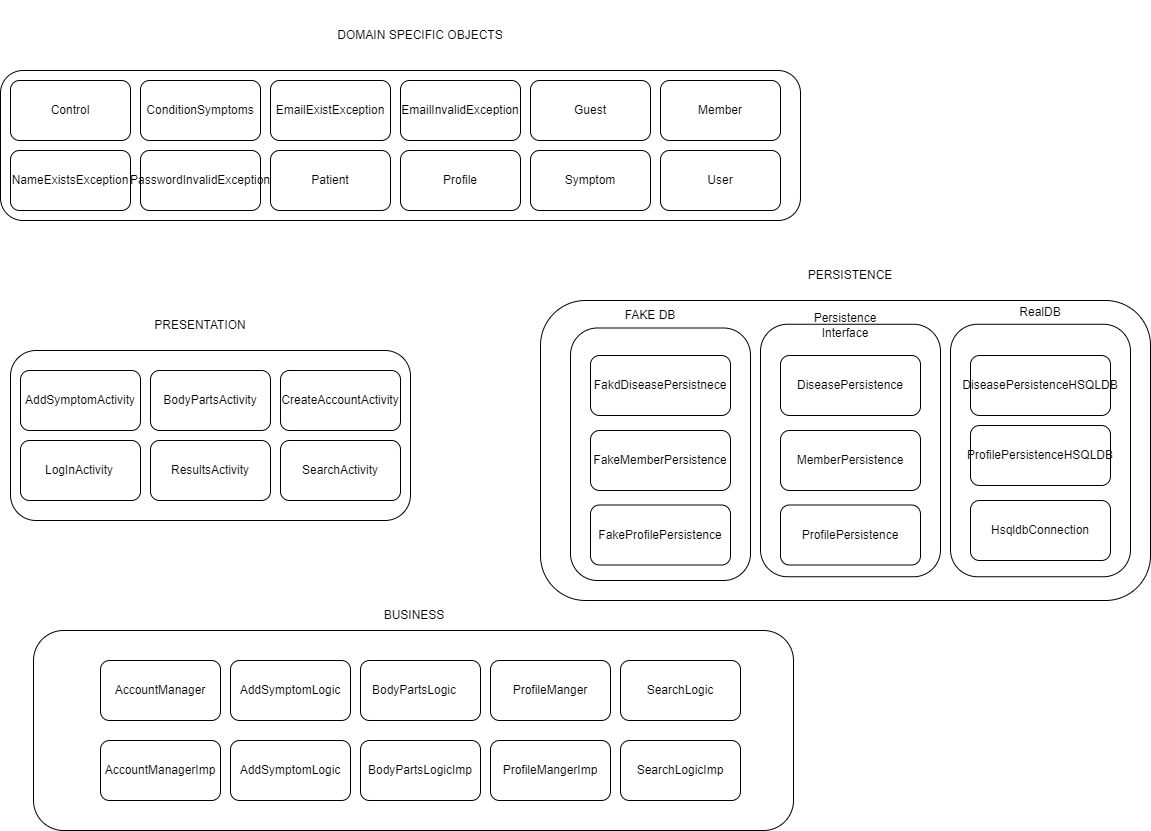

The diagram above was exported from draw.io. Its source (the exported page's mxGraphModel, read from the mxfile embedded in the PNG):
<mxGraphModel dx="1673" dy="934" grid="1" gridSize="10" guides="1" tooltips="1" connect="1" arrows="1" fold="1" page="1" pageScale="1" pageWidth="827" pageHeight="1169" math="0" shadow="0">
  <root>
    <mxCell id="0" />
    <mxCell id="1" parent="0" />
    <mxCell id="MwB4LKYUYNC_iDWu1P_C-1" value="" style="rounded=1;whiteSpace=wrap;html=1;" vertex="1" parent="1">
      <mxGeometry y="90" width="800" height="150" as="geometry" />
    </mxCell>
    <mxCell id="MwB4LKYUYNC_iDWu1P_C-2" value="DOMAIN SPECIFIC OBJECTS" style="text;html=1;strokeColor=none;fillColor=none;align=center;verticalAlign=middle;whiteSpace=wrap;rounded=0;" vertex="1" parent="1">
      <mxGeometry x="200" y="20" width="440" height="70" as="geometry" />
    </mxCell>
    <mxCell id="MwB4LKYUYNC_iDWu1P_C-3" value="" style="rounded=1;whiteSpace=wrap;html=1;" vertex="1" parent="1">
      <mxGeometry x="10" y="100" width="120" height="60" as="geometry" />
    </mxCell>
    <mxCell id="MwB4LKYUYNC_iDWu1P_C-4" value="" style="rounded=1;whiteSpace=wrap;html=1;" vertex="1" parent="1">
      <mxGeometry x="10" y="170" width="120" height="60" as="geometry" />
    </mxCell>
    <mxCell id="MwB4LKYUYNC_iDWu1P_C-5" value="" style="rounded=1;whiteSpace=wrap;html=1;" vertex="1" parent="1">
      <mxGeometry x="140" y="100" width="120" height="60" as="geometry" />
    </mxCell>
    <mxCell id="MwB4LKYUYNC_iDWu1P_C-6" value="" style="rounded=1;whiteSpace=wrap;html=1;" vertex="1" parent="1">
      <mxGeometry x="140" y="170" width="120" height="60" as="geometry" />
    </mxCell>
    <mxCell id="MwB4LKYUYNC_iDWu1P_C-7" value="" style="rounded=1;whiteSpace=wrap;html=1;" vertex="1" parent="1">
      <mxGeometry x="270" y="100" width="120" height="60" as="geometry" />
    </mxCell>
    <mxCell id="MwB4LKYUYNC_iDWu1P_C-8" value="" style="rounded=1;whiteSpace=wrap;html=1;" vertex="1" parent="1">
      <mxGeometry x="270" y="170" width="120" height="60" as="geometry" />
    </mxCell>
    <mxCell id="MwB4LKYUYNC_iDWu1P_C-9" value="" style="rounded=1;whiteSpace=wrap;html=1;" vertex="1" parent="1">
      <mxGeometry x="400" y="100" width="120" height="60" as="geometry" />
    </mxCell>
    <mxCell id="MwB4LKYUYNC_iDWu1P_C-10" value="" style="rounded=1;whiteSpace=wrap;html=1;" vertex="1" parent="1">
      <mxGeometry x="400" y="170" width="120" height="60" as="geometry" />
    </mxCell>
    <mxCell id="MwB4LKYUYNC_iDWu1P_C-11" value="" style="rounded=1;whiteSpace=wrap;html=1;" vertex="1" parent="1">
      <mxGeometry x="530" y="100" width="120" height="60" as="geometry" />
    </mxCell>
    <mxCell id="MwB4LKYUYNC_iDWu1P_C-12" value="" style="rounded=1;whiteSpace=wrap;html=1;" vertex="1" parent="1">
      <mxGeometry x="530" y="170" width="120" height="60" as="geometry" />
    </mxCell>
    <mxCell id="MwB4LKYUYNC_iDWu1P_C-13" value="" style="rounded=1;whiteSpace=wrap;html=1;" vertex="1" parent="1">
      <mxGeometry x="660" y="100" width="120" height="60" as="geometry" />
    </mxCell>
    <mxCell id="MwB4LKYUYNC_iDWu1P_C-14" value="" style="rounded=1;whiteSpace=wrap;html=1;" vertex="1" parent="1">
      <mxGeometry x="660" y="170" width="120" height="60" as="geometry" />
    </mxCell>
    <mxCell id="MwB4LKYUYNC_iDWu1P_C-15" value="Control" style="text;html=1;strokeColor=none;fillColor=none;align=center;verticalAlign=middle;whiteSpace=wrap;rounded=0;" vertex="1" parent="1">
      <mxGeometry x="40" y="115" width="60" height="30" as="geometry" />
    </mxCell>
    <mxCell id="MwB4LKYUYNC_iDWu1P_C-16" value="NameExistsException" style="text;html=1;strokeColor=none;fillColor=none;align=center;verticalAlign=middle;whiteSpace=wrap;rounded=0;" vertex="1" parent="1">
      <mxGeometry x="40" y="185" width="60" height="30" as="geometry" />
    </mxCell>
    <mxCell id="MwB4LKYUYNC_iDWu1P_C-17" value="ConditionSymptoms" style="text;html=1;strokeColor=none;fillColor=none;align=center;verticalAlign=middle;whiteSpace=wrap;rounded=0;" vertex="1" parent="1">
      <mxGeometry x="170" y="115" width="60" height="30" as="geometry" />
    </mxCell>
    <mxCell id="MwB4LKYUYNC_iDWu1P_C-18" value="PasswordInvalidException" style="text;html=1;strokeColor=none;fillColor=none;align=center;verticalAlign=middle;whiteSpace=wrap;rounded=0;" vertex="1" parent="1">
      <mxGeometry x="170" y="185" width="60" height="30" as="geometry" />
    </mxCell>
    <mxCell id="MwB4LKYUYNC_iDWu1P_C-19" value="EmailExistException" style="text;html=1;strokeColor=none;fillColor=none;align=center;verticalAlign=middle;whiteSpace=wrap;rounded=0;" vertex="1" parent="1">
      <mxGeometry x="300" y="115" width="60" height="30" as="geometry" />
    </mxCell>
    <mxCell id="MwB4LKYUYNC_iDWu1P_C-20" value="Patient" style="text;html=1;strokeColor=none;fillColor=none;align=center;verticalAlign=middle;whiteSpace=wrap;rounded=0;" vertex="1" parent="1">
      <mxGeometry x="300" y="185" width="60" height="30" as="geometry" />
    </mxCell>
    <mxCell id="MwB4LKYUYNC_iDWu1P_C-21" value="EmailInvalidException" style="text;html=1;strokeColor=none;fillColor=none;align=center;verticalAlign=middle;whiteSpace=wrap;rounded=0;" vertex="1" parent="1">
      <mxGeometry x="430" y="115" width="60" height="30" as="geometry" />
    </mxCell>
    <mxCell id="MwB4LKYUYNC_iDWu1P_C-22" value="Profile" style="text;html=1;strokeColor=none;fillColor=none;align=center;verticalAlign=middle;whiteSpace=wrap;rounded=0;" vertex="1" parent="1">
      <mxGeometry x="430" y="185" width="60" height="30" as="geometry" />
    </mxCell>
    <mxCell id="MwB4LKYUYNC_iDWu1P_C-23" value="Guest" style="text;html=1;strokeColor=none;fillColor=none;align=center;verticalAlign=middle;whiteSpace=wrap;rounded=0;" vertex="1" parent="1">
      <mxGeometry x="560" y="115" width="60" height="30" as="geometry" />
    </mxCell>
    <mxCell id="MwB4LKYUYNC_iDWu1P_C-24" value="Symptom" style="text;html=1;strokeColor=none;fillColor=none;align=center;verticalAlign=middle;whiteSpace=wrap;rounded=0;" vertex="1" parent="1">
      <mxGeometry x="560" y="185" width="60" height="30" as="geometry" />
    </mxCell>
    <mxCell id="MwB4LKYUYNC_iDWu1P_C-25" value="Member" style="text;html=1;strokeColor=none;fillColor=none;align=center;verticalAlign=middle;whiteSpace=wrap;rounded=0;" vertex="1" parent="1">
      <mxGeometry x="690" y="115" width="60" height="30" as="geometry" />
    </mxCell>
    <mxCell id="MwB4LKYUYNC_iDWu1P_C-26" value="User" style="text;html=1;strokeColor=none;fillColor=none;align=center;verticalAlign=middle;whiteSpace=wrap;rounded=0;" vertex="1" parent="1">
      <mxGeometry x="690" y="185" width="60" height="30" as="geometry" />
    </mxCell>
    <mxCell id="MwB4LKYUYNC_iDWu1P_C-27" value="PRESENTATION" style="text;html=1;strokeColor=none;fillColor=none;align=center;verticalAlign=middle;whiteSpace=wrap;rounded=0;" vertex="1" parent="1">
      <mxGeometry x="170" y="330" width="60" height="30" as="geometry" />
    </mxCell>
    <mxCell id="MwB4LKYUYNC_iDWu1P_C-28" value="" style="rounded=1;whiteSpace=wrap;html=1;" vertex="1" parent="1">
      <mxGeometry x="10" y="370" width="400" height="170" as="geometry" />
    </mxCell>
    <mxCell id="MwB4LKYUYNC_iDWu1P_C-29" value="" style="rounded=1;whiteSpace=wrap;html=1;" vertex="1" parent="1">
      <mxGeometry x="20" y="390" width="120" height="60" as="geometry" />
    </mxCell>
    <mxCell id="MwB4LKYUYNC_iDWu1P_C-30" value="" style="rounded=1;whiteSpace=wrap;html=1;" vertex="1" parent="1">
      <mxGeometry x="150" y="390" width="120" height="60" as="geometry" />
    </mxCell>
    <mxCell id="MwB4LKYUYNC_iDWu1P_C-31" value="" style="rounded=1;whiteSpace=wrap;html=1;" vertex="1" parent="1">
      <mxGeometry x="280" y="390" width="120" height="60" as="geometry" />
    </mxCell>
    <mxCell id="MwB4LKYUYNC_iDWu1P_C-32" value="" style="rounded=1;whiteSpace=wrap;html=1;" vertex="1" parent="1">
      <mxGeometry x="150" y="460" width="120" height="60" as="geometry" />
    </mxCell>
    <mxCell id="MwB4LKYUYNC_iDWu1P_C-33" value="" style="rounded=1;whiteSpace=wrap;html=1;" vertex="1" parent="1">
      <mxGeometry x="280" y="460" width="120" height="60" as="geometry" />
    </mxCell>
    <mxCell id="MwB4LKYUYNC_iDWu1P_C-34" value="" style="rounded=1;whiteSpace=wrap;html=1;" vertex="1" parent="1">
      <mxGeometry x="20" y="460" width="120" height="60" as="geometry" />
    </mxCell>
    <mxCell id="MwB4LKYUYNC_iDWu1P_C-35" value="AddSymptomActivity" style="text;html=1;strokeColor=none;fillColor=none;align=center;verticalAlign=middle;whiteSpace=wrap;rounded=0;" vertex="1" parent="1">
      <mxGeometry x="50" y="405" width="60" height="30" as="geometry" />
    </mxCell>
    <mxCell id="MwB4LKYUYNC_iDWu1P_C-36" value="BodyPartsActivity" style="text;html=1;strokeColor=none;fillColor=none;align=center;verticalAlign=middle;whiteSpace=wrap;rounded=0;" vertex="1" parent="1">
      <mxGeometry x="180" y="405" width="60" height="30" as="geometry" />
    </mxCell>
    <mxCell id="MwB4LKYUYNC_iDWu1P_C-37" value="CreateAccountActivity" style="text;html=1;strokeColor=none;fillColor=none;align=center;verticalAlign=middle;whiteSpace=wrap;rounded=0;" vertex="1" parent="1">
      <mxGeometry x="310" y="405" width="60" height="30" as="geometry" />
    </mxCell>
    <mxCell id="MwB4LKYUYNC_iDWu1P_C-38" value="LogInActivity" style="text;html=1;strokeColor=none;fillColor=none;align=center;verticalAlign=middle;whiteSpace=wrap;rounded=0;" vertex="1" parent="1">
      <mxGeometry x="49" y="475" width="60" height="30" as="geometry" />
    </mxCell>
    <mxCell id="MwB4LKYUYNC_iDWu1P_C-39" value="ResultsActivity" style="text;html=1;strokeColor=none;fillColor=none;align=center;verticalAlign=middle;whiteSpace=wrap;rounded=0;" vertex="1" parent="1">
      <mxGeometry x="180" y="475" width="60" height="30" as="geometry" />
    </mxCell>
    <mxCell id="MwB4LKYUYNC_iDWu1P_C-40" value="SearchActivity" style="text;html=1;strokeColor=none;fillColor=none;align=center;verticalAlign=middle;whiteSpace=wrap;rounded=0;" vertex="1" parent="1">
      <mxGeometry x="310" y="475" width="60" height="30" as="geometry" />
    </mxCell>
    <mxCell id="MwB4LKYUYNC_iDWu1P_C-41" value="" style="rounded=1;whiteSpace=wrap;html=1;" vertex="1" parent="1">
      <mxGeometry x="540" y="320" width="610" height="300" as="geometry" />
    </mxCell>
    <mxCell id="MwB4LKYUYNC_iDWu1P_C-42" value="PERSISTENCE" style="text;html=1;strokeColor=none;fillColor=none;align=center;verticalAlign=middle;whiteSpace=wrap;rounded=0;" vertex="1" parent="1">
      <mxGeometry x="820" y="280" width="60" height="30" as="geometry" />
    </mxCell>
    <mxCell id="MwB4LKYUYNC_iDWu1P_C-43" value="" style="rounded=1;whiteSpace=wrap;html=1;" vertex="1" parent="1">
      <mxGeometry x="570" y="347.5" width="180" height="252.5" as="geometry" />
    </mxCell>
    <mxCell id="MwB4LKYUYNC_iDWu1P_C-44" value="FAKE DB" style="text;html=1;strokeColor=none;fillColor=none;align=center;verticalAlign=middle;whiteSpace=wrap;rounded=0;" vertex="1" parent="1">
      <mxGeometry x="620" y="320" width="60" height="30" as="geometry" />
    </mxCell>
    <mxCell id="MwB4LKYUYNC_iDWu1P_C-45" value="FakdDiseasePersistnece" style="rounded=1;whiteSpace=wrap;html=1;" vertex="1" parent="1">
      <mxGeometry x="590" y="375" width="140" height="60" as="geometry" />
    </mxCell>
    <mxCell id="MwB4LKYUYNC_iDWu1P_C-46" value="FakeMemberPersistence" style="rounded=1;whiteSpace=wrap;html=1;" vertex="1" parent="1">
      <mxGeometry x="590" y="450" width="140" height="60" as="geometry" />
    </mxCell>
    <mxCell id="MwB4LKYUYNC_iDWu1P_C-47" value="FakeProfilePersistence" style="rounded=1;whiteSpace=wrap;html=1;" vertex="1" parent="1">
      <mxGeometry x="590" y="524.5" width="140" height="60" as="geometry" />
    </mxCell>
    <mxCell id="MwB4LKYUYNC_iDWu1P_C-55" value="" style="rounded=1;whiteSpace=wrap;html=1;verticalAlign=bottom;" vertex="1" parent="1">
      <mxGeometry x="760" y="343.75" width="180" height="252.5" as="geometry" />
    </mxCell>
    <mxCell id="MwB4LKYUYNC_iDWu1P_C-56" value="DiseasePersistence" style="rounded=1;whiteSpace=wrap;html=1;" vertex="1" parent="1">
      <mxGeometry x="780" y="375" width="140" height="60" as="geometry" />
    </mxCell>
    <mxCell id="MwB4LKYUYNC_iDWu1P_C-57" value="MemberPersistence" style="rounded=1;whiteSpace=wrap;html=1;" vertex="1" parent="1">
      <mxGeometry x="780" y="450" width="140" height="60" as="geometry" />
    </mxCell>
    <mxCell id="MwB4LKYUYNC_iDWu1P_C-58" value="ProfilePersistence" style="rounded=1;whiteSpace=wrap;html=1;" vertex="1" parent="1">
      <mxGeometry x="780" y="524.5" width="140" height="60" as="geometry" />
    </mxCell>
    <mxCell id="MwB4LKYUYNC_iDWu1P_C-59" value="" style="rounded=1;whiteSpace=wrap;html=1;" vertex="1" parent="1">
      <mxGeometry x="950" y="343.75" width="180" height="252.5" as="geometry" />
    </mxCell>
    <mxCell id="MwB4LKYUYNC_iDWu1P_C-64" value="Persistence Interface" style="text;html=1;strokeColor=none;fillColor=none;align=center;verticalAlign=middle;whiteSpace=wrap;rounded=0;" vertex="1" parent="1">
      <mxGeometry x="815" y="330" width="60" height="30" as="geometry" />
    </mxCell>
    <mxCell id="MwB4LKYUYNC_iDWu1P_C-65" value="RealDB" style="text;html=1;strokeColor=none;fillColor=none;align=center;verticalAlign=middle;whiteSpace=wrap;rounded=0;" vertex="1" parent="1">
      <mxGeometry x="1010" y="317.5" width="60" height="30" as="geometry" />
    </mxCell>
    <mxCell id="MwB4LKYUYNC_iDWu1P_C-66" value="DiseasePersistenceHSQLDB" style="rounded=1;whiteSpace=wrap;html=1;" vertex="1" parent="1">
      <mxGeometry x="970" y="375" width="140" height="60" as="geometry" />
    </mxCell>
    <mxCell id="MwB4LKYUYNC_iDWu1P_C-67" value="ProfilePersistenceHSQLDB" style="rounded=1;whiteSpace=wrap;html=1;" vertex="1" parent="1">
      <mxGeometry x="970" y="445" width="140" height="60" as="geometry" />
    </mxCell>
    <mxCell id="MwB4LKYUYNC_iDWu1P_C-68" value="HsqldbConnection" style="rounded=1;whiteSpace=wrap;html=1;" vertex="1" parent="1">
      <mxGeometry x="970" y="520" width="140" height="60" as="geometry" />
    </mxCell>
    <mxCell id="MwB4LKYUYNC_iDWu1P_C-76" value="" style="rounded=1;whiteSpace=wrap;html=1;" vertex="1" parent="1">
      <mxGeometry x="33" y="650" width="760" height="200" as="geometry" />
    </mxCell>
    <mxCell id="MwB4LKYUYNC_iDWu1P_C-77" value="" style="rounded=1;whiteSpace=wrap;html=1;" vertex="1" parent="1">
      <mxGeometry x="100" y="680" width="120" height="60" as="geometry" />
    </mxCell>
    <mxCell id="MwB4LKYUYNC_iDWu1P_C-78" value="" style="rounded=1;whiteSpace=wrap;html=1;" vertex="1" parent="1">
      <mxGeometry x="230" y="680" width="120" height="60" as="geometry" />
    </mxCell>
    <mxCell id="MwB4LKYUYNC_iDWu1P_C-79" value="" style="rounded=1;whiteSpace=wrap;html=1;" vertex="1" parent="1">
      <mxGeometry x="360" y="680" width="120" height="60" as="geometry" />
    </mxCell>
    <mxCell id="MwB4LKYUYNC_iDWu1P_C-80" value="" style="rounded=1;whiteSpace=wrap;html=1;" vertex="1" parent="1">
      <mxGeometry x="620" y="680" width="120" height="60" as="geometry" />
    </mxCell>
    <mxCell id="MwB4LKYUYNC_iDWu1P_C-81" value="" style="rounded=1;whiteSpace=wrap;html=1;" vertex="1" parent="1">
      <mxGeometry x="490" y="680" width="120" height="60" as="geometry" />
    </mxCell>
    <mxCell id="MwB4LKYUYNC_iDWu1P_C-82" value="" style="rounded=1;whiteSpace=wrap;html=1;" vertex="1" parent="1">
      <mxGeometry x="620" y="760" width="120" height="60" as="geometry" />
    </mxCell>
    <mxCell id="MwB4LKYUYNC_iDWu1P_C-83" value="" style="rounded=1;whiteSpace=wrap;html=1;" vertex="1" parent="1">
      <mxGeometry x="490" y="760" width="120" height="60" as="geometry" />
    </mxCell>
    <mxCell id="MwB4LKYUYNC_iDWu1P_C-84" value="" style="rounded=1;whiteSpace=wrap;html=1;" vertex="1" parent="1">
      <mxGeometry x="360" y="760" width="120" height="60" as="geometry" />
    </mxCell>
    <mxCell id="MwB4LKYUYNC_iDWu1P_C-85" value="" style="rounded=1;whiteSpace=wrap;html=1;" vertex="1" parent="1">
      <mxGeometry x="230" y="760" width="120" height="60" as="geometry" />
    </mxCell>
    <mxCell id="MwB4LKYUYNC_iDWu1P_C-86" value="" style="rounded=1;whiteSpace=wrap;html=1;" vertex="1" parent="1">
      <mxGeometry x="100" y="760" width="120" height="60" as="geometry" />
    </mxCell>
    <mxCell id="MwB4LKYUYNC_iDWu1P_C-87" value="BUSINESS" style="text;html=1;strokeColor=none;fillColor=none;align=center;verticalAlign=middle;whiteSpace=wrap;rounded=0;" vertex="1" parent="1">
      <mxGeometry x="384" y="620" width="60" height="30" as="geometry" />
    </mxCell>
    <mxCell id="MwB4LKYUYNC_iDWu1P_C-94" value="AccountManager" style="text;html=1;strokeColor=none;fillColor=none;align=center;verticalAlign=middle;whiteSpace=wrap;rounded=0;" vertex="1" parent="1">
      <mxGeometry x="130" y="695" width="60" height="30" as="geometry" />
    </mxCell>
    <mxCell id="MwB4LKYUYNC_iDWu1P_C-95" value="AccountManagerImp" style="text;html=1;strokeColor=none;fillColor=none;align=center;verticalAlign=middle;whiteSpace=wrap;rounded=0;" vertex="1" parent="1">
      <mxGeometry x="130" y="775" width="60" height="30" as="geometry" />
    </mxCell>
    <mxCell id="MwB4LKYUYNC_iDWu1P_C-96" value="SearchLogic" style="text;html=1;strokeColor=none;fillColor=none;align=center;verticalAlign=middle;whiteSpace=wrap;rounded=0;" vertex="1" parent="1">
      <mxGeometry x="650" y="695" width="60" height="30" as="geometry" />
    </mxCell>
    <mxCell id="MwB4LKYUYNC_iDWu1P_C-97" value="ProfileManger" style="text;html=1;strokeColor=none;fillColor=none;align=center;verticalAlign=middle;whiteSpace=wrap;rounded=0;" vertex="1" parent="1">
      <mxGeometry x="520" y="695" width="60" height="30" as="geometry" />
    </mxCell>
    <mxCell id="MwB4LKYUYNC_iDWu1P_C-98" value="BodyPartsLogic" style="text;html=1;strokeColor=none;fillColor=none;align=center;verticalAlign=middle;whiteSpace=wrap;rounded=0;" vertex="1" parent="1">
      <mxGeometry x="384" y="695" width="60" height="30" as="geometry" />
    </mxCell>
    <mxCell id="MwB4LKYUYNC_iDWu1P_C-99" value="AddSymptomLogic" style="text;html=1;strokeColor=none;fillColor=none;align=center;verticalAlign=middle;whiteSpace=wrap;rounded=0;" vertex="1" parent="1">
      <mxGeometry x="260" y="695" width="60" height="30" as="geometry" />
    </mxCell>
    <mxCell id="MwB4LKYUYNC_iDWu1P_C-100" value="ProfileMangerImp" style="text;html=1;strokeColor=none;fillColor=none;align=center;verticalAlign=middle;whiteSpace=wrap;rounded=0;" vertex="1" parent="1">
      <mxGeometry x="520" y="775" width="60" height="30" as="geometry" />
    </mxCell>
    <mxCell id="MwB4LKYUYNC_iDWu1P_C-101" value="BodyPartsLogicImp" style="text;html=1;strokeColor=none;fillColor=none;align=center;verticalAlign=middle;whiteSpace=wrap;rounded=0;" vertex="1" parent="1">
      <mxGeometry x="390" y="775" width="60" height="30" as="geometry" />
    </mxCell>
    <mxCell id="MwB4LKYUYNC_iDWu1P_C-102" value="AddSymptomLogic" style="text;html=1;strokeColor=none;fillColor=none;align=center;verticalAlign=middle;whiteSpace=wrap;rounded=0;" vertex="1" parent="1">
      <mxGeometry x="260" y="775" width="60" height="30" as="geometry" />
    </mxCell>
    <mxCell id="MwB4LKYUYNC_iDWu1P_C-103" value="SearchLogicImp" style="text;html=1;strokeColor=none;fillColor=none;align=center;verticalAlign=middle;whiteSpace=wrap;rounded=0;" vertex="1" parent="1">
      <mxGeometry x="650" y="775" width="60" height="30" as="geometry" />
    </mxCell>
  </root>
</mxGraphModel>